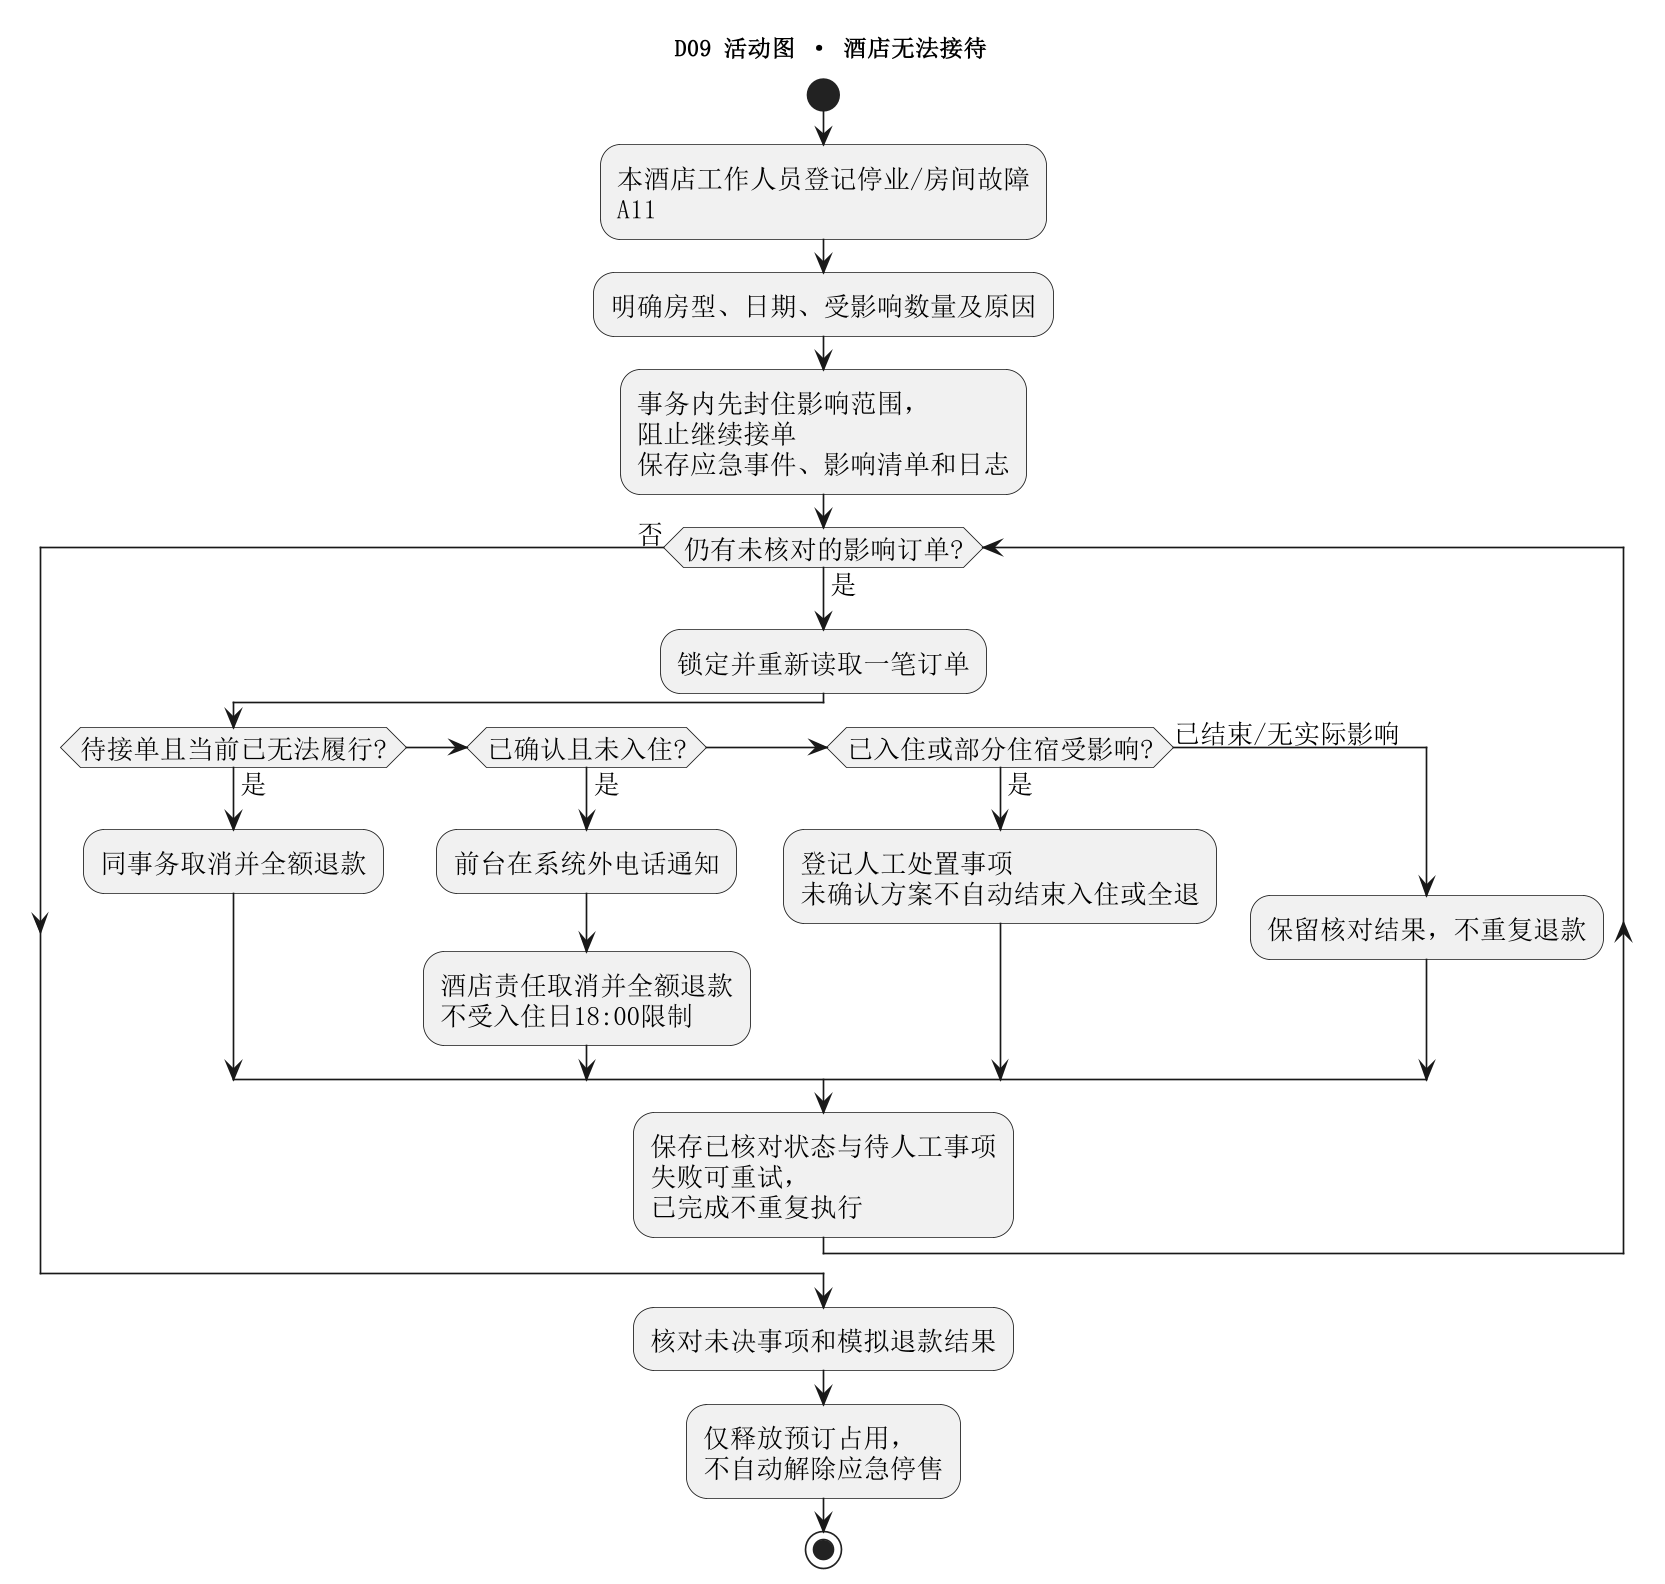

The diagram above was rendered by PlantUML. Its source (embedded in the PNG):
@startuml
skinparam monochrome true
skinparam shadowing false
skinparam defaultFontName SimSun
skinparam defaultFontSize 16
skinparam dpi 160
skinparam wrapWidth 210
skinparam maxMessageSize 120
title D09 活动图 · 酒店无法接待
start
:本酒店工作人员登记停业/房间故障 A11;
:明确房型、日期、受影响数量及原因;
:事务内先封住影响范围，阻止继续接单\n保存应急事件、影响清单和日志;
while (仍有未核对的影响订单?) is (是)
:锁定并重新读取一笔订单;
if (待接单且当前已无法履行?) then (是)
:同事务取消并全额退款;
elseif (已确认且未入住?) then (是)
:前台在系统外电话通知;
:酒店责任取消并全额退款\n不受入住日18:00限制;
elseif (已入住或部分住宿受影响?) then (是)
:登记人工处置事项\n未确认方案不自动结束入住或全退;
else (已结束/无实际影响)
:保留核对结果，不重复退款;
endif
:保存已核对状态与待人工事项
失败可重试，已完成不重复执行;
endwhile (否)
:核对未决事项和模拟退款结果;
:仅释放预订占用，不自动解除应急停售;
stop

@enduml